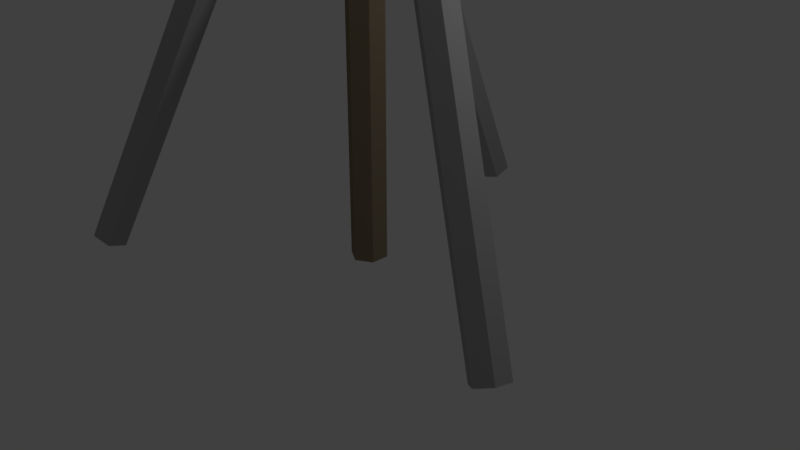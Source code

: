# Source: torch1.blend  (saved by Blender 2.79.0; exported with 4.5.12 LTS)
import bpy
from mathutils import Matrix  # noqa: F401  (used for matrix-valued properties, if any)

bpy.ops.wm.read_factory_settings(use_empty=True)
scene = bpy.context.scene
scene.name = 'Scene'

# ---- collections
col_collection_1 = bpy.data.collections.new('Collection 1'); scene.collection.children.link(col_collection_1)

# ---- materials (node trees are filled in below, after node groups)
mat_metal1 = bpy.data.materials.new('Metal1')
mat_metal1.alpha_threshold = 0.0
mat_metal1.use_transparent_shadow = False
mat_metal1.diffuse_color = (0.3931, 0.3931, 0.3931, 1.0)
mat_metal1.roughness = 0.5
mat_metal2 = bpy.data.materials.new('Metal2')
mat_metal2.alpha_threshold = 0.0
mat_metal2.use_transparent_shadow = False
mat_metal2.diffuse_color = (0.1282, 0.1282, 0.1282, 1.0)
mat_metal2.roughness = 0.5
mat_madera = bpy.data.materials.new('Madera')
mat_madera.alpha_threshold = 0.0
mat_madera.use_transparent_shadow = False
mat_madera.diffuse_color = (0.2598, 0.2053, 0.1335, 1.0)
mat_madera.roughness = 0.5

# ---- material node trees

# ---- world
world_world = bpy.data.worlds.new('World'); scene.world = world_world
world_world.color = (0.05088, 0.05088, 0.05088)
world_world.use_sun_shadow = False
world_world.sun_shadow_jitter_overblur = 0.0
world_world.cycles.sampling_method = 'MANUAL'

# ---- cameras
cam_camera = bpy.data.cameras.new('Camera')
cam_camera.clip_end = 100.0
cam_camera.lens = 35.0
cam_camera.sensor_width = 32.0
cam_camera.sensor_height = 18.0
cam_camera.ortho_scale = 7.314
cam_camera.dof.focus_distance = 0.0
cam_camera.dof.aperture_fstop = 128.0

# ---- lights
light_lamp = bpy.data.lights.new('Lamp', 'POINT')
light_lamp.transmission_factor = 0.0
light_lamp.cutoff_distance = 30.0
light_lamp.energy = 100.0
light_lamp.shadow_buffer_clip_start = 1.001
light_lamp.shadow_soft_size = 0.1
light_lamp.shadow_maximum_resolution = 0.006
light_lamp.use_absolute_resolution = True

# ---- meshes
me_cylinder = bpy.data.meshes.new('Cylinder')
me_cylinder.from_pydata([(0.001688, 0.0008025, 0.0), (0.001688, 0.0008025, 10.94), (0.001688, 0.2408, 0.0), (0.001688, 0.2408, 10.94), (0.2095, 0.1208, 0.0), (0.2095, 0.1208, 10.94), (0.2095, -0.1192, 0.0), (0.2095, -0.1192, 10.94), (0.001688, -0.2392, 0.0), (0.001688, -0.2392, 10.94), (-0.2062, -0.1192, 0.0), (-0.2062, -0.1192, 10.94), (-0.2062, 0.1208, 0.0), (-0.2062, 0.1208, 10.94), (1.043, 0.281, 8.624), (-2.375, -2.156, -0.009141), (0.8547, 0.4252, 8.658), (-2.564, -2.012, 0.02492), (0.6554, 0.3398, 8.761), (-2.763, -2.097, 0.1279), (0.645, 0.1102, 8.83), (-2.774, -2.327, 0.1969), (0.8338, -0.03406, 8.796), (-2.585, -2.471, 0.1628), (1.033, 0.05137, 8.693), (-2.386, -2.385, 0.05981), (0.8442, 0.1956, 8.727), (-2.575, -2.241, 0.09387), (2.929, -0.9804, 0.04701), (-0.8907, 0.7621, 8.68), (2.96, -0.7448, 0.01295), (-0.8602, 0.9977, 8.646), (3.133, -0.8746, 0.116), (-0.6866, 0.8679, 8.749), (3.103, -1.11, 0.15), (-0.7171, 0.6323, 8.783), (2.899, -1.216, 0.08107), (-0.9212, 0.5265, 8.714), (2.725, -1.086, -0.02194), (-1.095, 0.6563, 8.611), (2.755, -0.8506, -0.056), (-1.064, 0.8919, 8.577), (-0.2763, -1.254, 8.637), (-0.6772, 2.925, 0.004146), (-0.05703, -1.163, 8.671), (-0.4579, 3.016, 0.0382), (-0.0314, -0.9476, 8.774), (-0.4323, 3.232, 0.1412), (-0.2251, -0.8238, 8.843), (-0.6259, 3.355, 0.2102), (-0.4443, -0.9152, 8.809), (-0.8452, 3.264, 0.1761), (-0.47, -1.13, 8.706), (-0.8708, 3.049, 0.0731), (-0.2507, -1.039, 8.74), (-0.6516, 3.14, 0.1072), (-0.09748, 0.583, 6.435), (-0.5507, 0.3953, 6.435), (-0.7385, -0.05799, 6.435), (-0.5507, -0.5112, 6.435), (-0.09748, -0.699, 6.435), (0.3558, -0.5112, 6.435), (0.5435, -0.05799, 6.435), (0.3558, 0.3953, 6.435), (-0.09748, 0.792, 6.435), (-0.6985, 0.543, 6.435), (-0.9474, -0.05799, 6.435), (-0.6985, -0.659, 6.435), (-0.09748, -0.908, 6.435), (0.5035, -0.659, 6.435), (0.7525, -0.05799, 6.435), (0.5035, 0.543, 6.435), (-0.09748, 0.583, 6.822), (-0.5507, 0.3953, 6.822), (-0.7385, -0.05799, 6.822), (-0.5507, -0.5112, 6.822), (-0.09748, -0.699, 6.822), (0.3558, -0.5112, 6.822), (0.5435, -0.05799, 6.822), (0.3558, 0.3953, 6.822), (-0.09748, 0.792, 6.822), (-0.6985, 0.543, 6.822), (-0.9474, -0.05799, 6.822), (-0.6985, -0.659, 6.822), (-0.09748, -0.908, 6.822), (0.5035, -0.659, 6.822), (0.7525, -0.05799, 6.822), (0.5035, 0.543, 6.822)], [], [(0, 2, 4), (1, 5, 3), (2, 3, 5, 4), (0, 4, 6), (1, 7, 5), (4, 5, 7, 6), (0, 6, 8), (1, 9, 7), (6, 7, 9, 8), (0, 8, 10), (1, 11, 9), (8, 9, 11, 10), (0, 10, 12), (1, 13, 11), (10, 11, 13, 12), (0, 12, 2), (1, 3, 13), (12, 13, 3, 2), (26, 24, 14), (26, 16, 18), (23, 22, 20, 21), (15, 14, 24, 25), (27, 19, 17), (27, 23, 21), (17, 16, 14, 15), (21, 20, 18, 19), (25, 24, 22, 23), (26, 14, 16), (26, 18, 20), (26, 22, 24), (27, 17, 15), (27, 21, 19), (27, 25, 23), (27, 15, 25), (19, 18, 16, 17), (26, 20, 22), (28, 30, 32), (29, 33, 31), (30, 31, 33, 32), (28, 32, 34), (29, 35, 33), (32, 33, 35, 34), (28, 34, 36), (29, 37, 35), (34, 35, 37, 36), (28, 36, 38), (29, 39, 37), (36, 37, 39, 38), (28, 38, 40), (29, 41, 39), (38, 39, 41, 40), (28, 40, 30), (29, 31, 41), (40, 41, 31, 30), (54, 52, 42), (54, 44, 46), (51, 50, 48, 49), (43, 42, 52, 53), (55, 47, 45), (55, 51, 49), (45, 44, 42, 43), (49, 48, 46, 47), (53, 52, 50, 51), (54, 42, 44), (54, 46, 48), (54, 50, 52), (55, 45, 43), (55, 49, 47), (55, 53, 51), (55, 43, 53), (47, 46, 44, 45), (54, 48, 50), (58, 66, 65, 57), (63, 71, 70, 62), (61, 69, 68, 60), (59, 67, 66, 58), (57, 65, 64, 56), (56, 64, 71, 63), (62, 70, 69, 61), (60, 68, 67, 59), (74, 73, 81, 82), (79, 78, 86, 87), (77, 76, 84, 85), (75, 74, 82, 83), (73, 72, 80, 81), (72, 79, 87, 80), (78, 77, 85, 86), (76, 75, 83, 84), (67, 68, 84, 83), (61, 60, 76, 77), (68, 69, 85, 84), (62, 61, 77, 78), (69, 70, 86, 85), (63, 62, 78, 79), (70, 71, 87, 86), (56, 63, 79, 72), (57, 56, 72, 73), (71, 64, 80, 87), (64, 65, 81, 80), (58, 57, 73, 74), (65, 66, 82, 81), (59, 58, 74, 75), (66, 67, 83, 82), (60, 59, 75, 76)])
me_cylinder.polygons.foreach_set('material_index', [2, 2, 2, 2, 2, 2, 2, 2, 2, 2, 2, 2, 2, 2, 2, 2, 2, 2, 0, 0, 0, 0, 0, 0, 0, 0, 0, 0, 0, 0, 0, 0, 0, 0, 0, 0, 0, 0, 0, 0, 0, 0, 0, 0, 0, 0, 0, 0, 0, 0, 0, 0, 0, 0, 0, 0, 0, 0, 0, 0, 0, 0, 0, 0, 0, 0, 0, 0, 0, 0, 0, 0, 1, 1, 1, 1, 1, 1, 1, 1, 1, 1, 1, 1, 1, 1, 1, 1, 1, 1, 1, 1, 1, 1, 1, 1, 1, 1, 1, 1, 1, 1, 1, 1])
me_cylinder.materials.append(mat_metal1)
me_cylinder.materials.append(mat_metal2)
me_cylinder.materials.append(mat_madera)
me_cylinder.use_remesh_preserve_volume = False
me_cylinder.use_remesh_preserve_attributes = False
me_cylinder.use_mirror_vertex_groups = False
me_cylinder.update()

# ---- objects
ob_cylinder = bpy.data.objects.new('Cylinder', me_cylinder)
ob_lamp = bpy.data.objects.new('Lamp', light_lamp)
ob_camera = bpy.data.objects.new('Camera', cam_camera)

# ---- transforms, parenting, visibility, modifiers, constraints
ob_cylinder.location = (0.0, 0.0, 0.0)
ob_cylinder.lineart.crease_threshold = 0.0
ob_lamp.location = (4.076, 1.005, 5.904)
ob_lamp.rotation_euler = (0.6503, 0.05522, 1.866)
ob_lamp.lock_rotations_4d = False
ob_lamp.empty_display_type = 'ARROWS'
ob_lamp.color = (0.0, 0.0, 0.0, 0.0)
ob_lamp.lineart.crease_threshold = 0.0
ob_camera.location = (7.481, -6.508, 5.344)
ob_camera.rotation_euler = (1.109, 0.0, 0.8149)
ob_camera.lock_rotations_4d = False
ob_camera.empty_display_type = 'ARROWS'
ob_camera.color = (0.0, 0.0, 0.0, 0.0)
ob_camera.display_type = 'WIRE'
ob_camera.lineart.crease_threshold = 0.0

# ---- collection membership
col_collection_1.objects.link(ob_cylinder)
col_collection_1.objects.link(ob_lamp)
col_collection_1.objects.link(ob_camera)

# ---- scene / render settings (as saved in the file)
scene.camera = ob_camera
scene.frame_start = 1; scene.frame_end = 250; scene.frame_set(1)
scene.render.engine = 'BLENDER_EEVEE_NEXT'
scene.render.resolution_percentage = 50
scene.render.dither_intensity = 0.0
scene.cycles.use_denoising = False
scene.cycles.samples = 128
scene.cycles.sampling_pattern = 'TABULATED_SOBOL'
scene.cycles.use_adaptive_sampling = False
scene.cycles.use_light_tree = False
scene.cycles.blur_glossy = 0.0
scene.cycles.sample_clamp_indirect = 0.0
scene.view_settings.view_transform = 'Standard'
bpy.context.view_layer.update()
